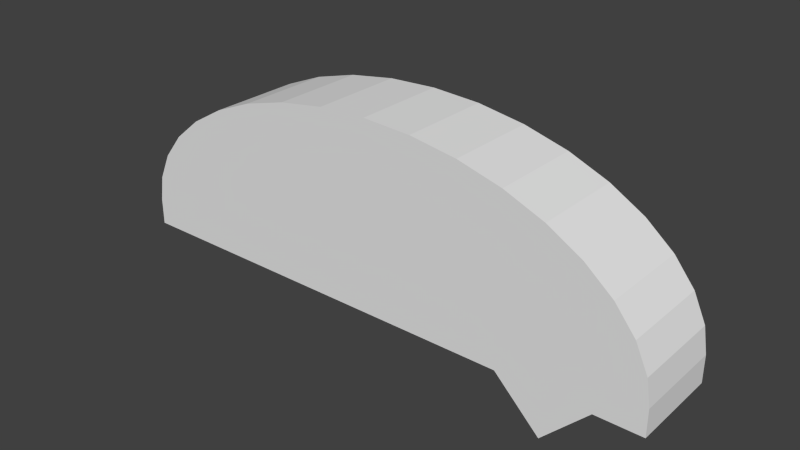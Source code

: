 # Source: hat.blend  (saved by Blender 2.73.0; exported with 4.5.12 LTS)
import bpy
from mathutils import Matrix  # noqa: F401  (used for matrix-valued properties, if any)

bpy.ops.wm.read_factory_settings(use_empty=True)
scene = bpy.context.scene
scene.name = 'Scene'

# ---- collections
col_collection_1 = bpy.data.collections.new('Collection 1'); scene.collection.children.link(col_collection_1)

# ---- materials (node trees are filled in below, after node groups)
mat_material = bpy.data.materials.new('Material')
mat_material.alpha_threshold = 0.0
mat_material.use_transparent_shadow = False
mat_material.roughness = 0.5
mat_material.line_color = (0.0, 0.0, 0.0, 1.0)

# ---- material node trees

# ---- world
world_world = bpy.data.worlds.new('World'); scene.world = world_world
world_world.color = (0.05088, 0.05088, 0.05088)
world_world.use_sun_shadow = False
world_world.sun_shadow_jitter_overblur = 0.0
world_world.cycles.sampling_method = 'MANUAL'
world_world.cycles.sample_map_resolution = 256

# ---- meshes
me_cube = bpy.data.meshes.new('Cube')
me_cube.from_pydata([(0.0, 1.0, -1.0), (0.0, -1.0, -1.0), (-1.0, -1.0, -1.0), (-1.0, 1.0, -1.0), (-1.0, -1.0, -0.4173), (-1.0, 1.0, -0.4173), (1.0, 1.0, -2.0), (1.0, -1.0, -2.0), (2.0, 1.0, -1.0), (2.0, -1.0, -1.0), (11.0, 1.0, -1.0), (11.0, -1.0, -1.0), (11.0, 1.0, -0.4173), (11.0, -1.0, -0.4173), (-0.9088, -1.0, 0.1401), (-0.9088, 1.0, 0.1401), (-0.6382, -1.0, 0.7282), (-0.6382, 1.0, 0.7282), (-0.1962, -1.0, 1.28), (-0.1962, 1.0, 1.28), (0.4037, -1.0, 1.779), (0.4037, 1.0, 1.779), (1.143, -1.0, 2.209), (1.143, 1.0, 2.209), (2.0, -1.0, 2.559), (2.0, 1.0, 2.559), (2.948, -1.0, 2.816), (2.948, 1.0, 2.816), (3.958, -1.0, 2.974), (3.958, 1.0, 2.974), (5.0, -1.0, 3.027), (5.0, 1.0, 3.027), (6.042, -1.0, 2.974), (6.042, 1.0, 2.974), (7.052, -1.0, 2.816), (7.052, 1.0, 2.816), (8.0, -1.0, 2.559), (8.0, 1.0, 2.559), (8.857, -1.0, 2.209), (8.857, 1.0, 2.209), (9.596, -1.0, 1.779), (9.596, 1.0, 1.779), (10.2, -1.0, 1.28), (10.2, 1.0, 1.28), (10.64, -1.0, 0.7282), (10.64, 1.0, 0.7282), (10.91, -1.0, 0.1401), (10.91, 1.0, 0.1401)], [], [(0, 1, 2, 3), (2, 4, 5, 3), (1, 0, 6, 7), (3, 5, 15, 17, 19, 21, 23, 25, 27, 29, 31, 33, 35, 37, 39, 41, 43, 45, 47, 12, 10, 8, 6, 0), (7, 6, 8, 9), (10, 12, 13, 11), (1, 7, 9, 11, 13, 46, 44, 42, 40, 38, 36, 34, 32, 30, 28, 26, 24, 22, 20, 18, 16, 14, 4, 2), (9, 8, 10, 11), (5, 4, 14, 15), (15, 14, 16, 17), (17, 16, 18, 19), (19, 18, 20, 21), (21, 20, 22, 23), (23, 22, 24, 25), (25, 24, 26, 27), (27, 26, 28, 29), (29, 28, 30, 31), (31, 30, 32, 33), (33, 32, 34, 35), (35, 34, 36, 37), (37, 36, 38, 39), (39, 38, 40, 41), (41, 40, 42, 43), (43, 42, 44, 45), (45, 44, 46, 47), (12, 47, 46, 13)])
me_cube.materials.append(mat_material)
me_cube.use_remesh_preserve_volume = False
me_cube.use_remesh_preserve_attributes = False
me_cube.use_mirror_vertex_groups = False
me_cube.update()

# ---- objects
ob_cube = bpy.data.objects.new('Cube', me_cube)

# ---- transforms, parenting, visibility, modifiers, constraints
ob_cube.location = (0.0, 0.0, 0.0)
ob_cube.rotation_euler = (0.0, -0.0, 3.142)
ob_cube.lock_rotations_4d = False
ob_cube.empty_display_type = 'ARROWS'
ob_cube.lineart.crease_threshold = 0.0

# ---- collection membership
col_collection_1.objects.link(ob_cube)

# ---- scene / render settings (as saved in the file)
scene.frame_start = 1; scene.frame_end = 250; scene.frame_set(1)
scene.render.engine = 'BLENDER_EEVEE_NEXT'
scene.render.resolution_percentage = 50
scene.render.dither_intensity = 0.0
scene.cycles.use_denoising = False
scene.cycles.samples = 10
scene.cycles.sampling_pattern = 'TABULATED_SOBOL'
scene.cycles.light_sampling_threshold = 0.0
scene.cycles.use_adaptive_sampling = False
scene.cycles.use_light_tree = False
scene.cycles.blur_glossy = 0.0
scene.cycles.pixel_filter_type = 'GAUSSIAN'
scene.cycles.sample_clamp_indirect = 0.0
scene.view_settings.view_transform = 'Standard'
bpy.context.view_layer.update()

# ---- added for rendering (the .blend has no active camera and no usable light): camera, sun
cam_auto = bpy.data.cameras.new('AutoCamera')
cam_auto.lens = 50.0
cam_auto.sensor_width = 36.0
cam_auto.clip_end = 1000.0
ob_auto_camera = bpy.data.objects.new('AutoCamera', cam_auto)
scene.collection.objects.link(ob_auto_camera)
ob_auto_camera.location = (7.17881, -14.6146, 10.2563)
ob_auto_camera.rotation_euler = (1.09748, -7.21219e-08, 0.694738)
scene.camera = ob_auto_camera
light_auto_sun = bpy.data.lights.new('AutoSun', 'SUN')
light_auto_sun.energy = 3.0
light_auto_sun.angle = 0.0523599
ob_auto_sun = bpy.data.objects.new('AutoSun', light_auto_sun)
scene.collection.objects.link(ob_auto_sun)
ob_auto_sun.rotation_euler = (0.872665, 0.174533, 0.523599)
bpy.context.view_layer.update()
